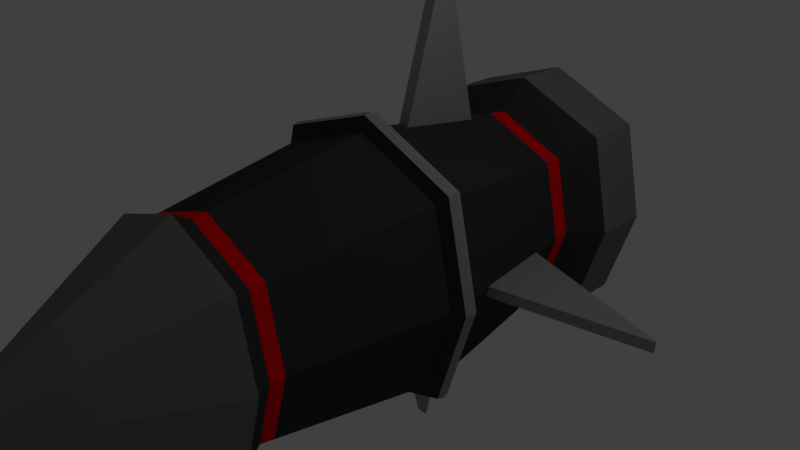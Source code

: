 # Source: Rocket.blend  (saved by Blender 2.79.0; exported with 4.5.12 LTS)
import bpy
from mathutils import Matrix  # noqa: F401  (used for matrix-valued properties, if any)

bpy.ops.wm.read_factory_settings(use_empty=True)
scene = bpy.context.scene
scene.name = 'Scene'

# ---- collections
col_collection_1 = bpy.data.collections.new('Collection 1'); scene.collection.children.link(col_collection_1)

# ---- materials (node trees are filled in below, after node groups)
mat_material_001 = bpy.data.materials.new('Material.001')
mat_material_001.alpha_threshold = 0.0
mat_material_001.use_transparent_shadow = False
mat_material_001.diffuse_color = (0.3185, 0.3185, 0.3185, 1.0)
mat_material_001.roughness = 0.5
mat_material_001.specular_intensity = 0.0
mat_material = bpy.data.materials.new('Material')
mat_material.alpha_threshold = 0.0
mat_material.use_transparent_shadow = False
mat_material.diffuse_color = (0.04696, 0.04696, 0.04696, 1.0)
mat_material.roughness = 0.5
mat_material.specular_intensity = 0.5368
mat_material.line_color = (0.0, 0.0, 0.0, 1.0)
mat_material_002 = bpy.data.materials.new('Material.002')
mat_material_002.alpha_threshold = 0.0
mat_material_002.use_transparent_shadow = False
mat_material_002.diffuse_color = (1.0, 0.0, 0.004053, 1.0)
mat_material_002.roughness = 0.5
mat_material_002.specular_intensity = 0.0
mat_material_003 = bpy.data.materials.new('Material.003')
mat_material_003.alpha_threshold = 0.0
mat_material_003.use_transparent_shadow = False
mat_material_003.diffuse_color = (0.1902, 0.1902, 0.1902, 1.0)
mat_material_003.roughness = 0.5

# ---- material node trees

# ---- world
world_world = bpy.data.worlds.new('World'); scene.world = world_world
world_world.color = (0.05088, 0.05088, 0.05088)
world_world.use_sun_shadow = False
world_world.sun_shadow_jitter_overblur = 0.0
world_world.cycles.sampling_method = 'MANUAL'

# ---- cameras
cam_camera = bpy.data.cameras.new('Camera')
cam_camera.clip_end = 100.0
cam_camera.lens = 35.0
cam_camera.sensor_width = 32.0
cam_camera.sensor_height = 18.0
cam_camera.ortho_scale = 7.314
cam_camera.dof.focus_distance = 0.0
cam_camera.dof.aperture_fstop = 128.0

# ---- lights
light_lamp = bpy.data.lights.new('Lamp', 'POINT')
light_lamp.transmission_factor = 0.0
light_lamp.cutoff_distance = 30.0
light_lamp.energy = 100.0
light_lamp.shadow_buffer_clip_start = 1.001
light_lamp.shadow_soft_size = 0.1
light_lamp.shadow_maximum_resolution = 0.006
light_lamp.use_absolute_resolution = True

# ---- meshes
me_cube_002 = bpy.data.meshes.new('Cube.002')
me_cube_002.from_pydata([(-1.0, -1.0, -0.1057), (-1.0, -1.0, 0.1057), (-1.0, 1.0, -0.1057), (-1.0, 1.0, 0.1057), (2.773, -0.01593, -0.1057), (2.773, -0.01593, 0.1057), (2.773, 0.01593, -0.1057), (2.773, 0.01593, 0.1057), (-1.611, 1.029, -0.4636), (-1.829, 1.029, -0.4636), (-1.611, -1.029, -0.4636), (-1.829, -1.029, -0.4636), (-1.611, 0.0164, -4.348), (-1.829, 0.0164, -4.348), (-1.611, -0.0164, -4.348), (-1.829, -0.0164, -4.348), (-1.611, -1.029, 1.491), (-1.829, -1.029, 1.491), (-1.611, 1.029, 1.491), (-1.829, 1.029, 1.491), (-1.611, -0.0164, 5.375), (-1.829, -0.0164, 5.375), (-1.611, 0.0164, 5.375), (-1.829, 0.0164, 5.375), (-2.899, 1.0, -0.1057), (-2.899, 1.0, 0.1057), (-2.899, -1.0, -0.1057), (-2.899, -1.0, 0.1057), (-6.673, 0.01593, -0.1057), (-6.673, 0.01593, 0.1057), (-6.673, -0.01593, -0.1057), (-6.673, -0.01593, 0.1057), (-3.13, -1.913, -1.33), (-3.13, 5.041, -1.33), (-0.324, 5.041, -1.33), (-0.324, -1.913, -1.33), (-3.13, -1.913, 1.476), (-3.13, 5.041, 1.476), (-0.324, 5.041, 1.476), (-0.324, -1.913, 1.476), (-1.727, -1.913, -1.871), (-1.727, 5.041, -1.871), (-1.727, -1.913, 2.018), (-1.727, 5.041, 2.018), (-3.502, -1.913, 0.07326), (-3.502, 5.041, 0.07326), (0.04768, 5.041, 0.07326), (0.04768, -1.913, 0.07326), (-1.727, -3.533, -2.447), (-1.727, 8.606, -0.3399), (-1.727, -2.449, -2.447), (0.09131, -2.449, -1.745), (-4.027, -2.449, 0.07326), (-3.545, -2.449, 1.892), (0.573, -2.449, 0.07326), (0.09131, -2.449, 1.892), (-1.727, -2.449, 2.593), (-3.545, -2.449, -1.745), (-1.727, -3.753, -1.597), (0.09131, -3.533, -1.745), (-4.027, -3.533, 0.07326), (-3.545, -3.533, 1.892), (0.573, -3.533, 0.07326), (0.09131, -3.533, 1.892), (-1.727, -3.533, 2.593), (-3.545, -3.533, -1.745), (-1.727, -2.438, -1.189), (-0.5217, -3.753, -1.132), (-3.252, -3.753, 0.07326), (-2.932, -3.753, 1.279), (-0.2024, -3.753, 0.07326), (-0.5217, -3.753, 1.279), (-1.727, -3.753, 1.744), (-2.932, -3.753, -1.132), (-1.727, -1.242, -1.189), (-0.8165, -2.438, -0.8372), (-2.879, -2.438, 0.07326), (-2.637, -2.438, 0.9837), (-0.5752, -2.438, 0.07326), (-0.8165, -2.438, 0.9837), (-1.727, -2.438, 1.335), (-2.637, -2.438, -0.8372), (-0.8165, -1.242, -0.8372), (-2.879, -1.242, 0.07326), (-2.637, -1.242, 0.9837), (-0.5752, -1.242, 0.07326), (-0.8165, -1.242, 0.9837), (-1.727, -1.242, 1.335), (-2.637, -1.242, -0.8372), (-1.727, -1.242, 0.07326), (-1.727, 5.354, -2.065), (-0.1842, 5.354, -1.469), (-3.678, 5.354, 0.07326), (-3.27, 5.354, 1.616), (0.2245, 5.354, 0.07326), (-0.1842, 5.354, 1.616), (-1.727, 5.354, 2.212), (-3.27, 5.354, -1.469), (-0.281, -1.53, -1.373), (-1.429, 8.606, -0.2248), (-2.104, 8.606, 0.07326), (-2.025, 8.606, 0.3713), (-1.35, 8.606, 0.07326), (-1.429, 8.606, 0.3713), (-1.727, 8.606, 0.4864), (-2.025, 8.606, -0.2248), (-1.727, 8.606, 0.07326), (-0.281, -1.53, 1.519), (-1.727, -1.53, -1.931), (0.1021, -1.53, 0.07326), (-3.173, -1.53, -1.373), (-3.173, -1.53, 1.519), (-1.727, -1.53, 2.077), (-3.556, -1.53, 0.07326), (-3.158, 4.788, -1.358), (-3.158, 4.788, 1.505), (-1.727, 4.788, 2.057), (-3.537, 4.788, 0.07326), (-0.2957, 4.788, -1.358), (-0.2957, 4.788, 1.505), (-1.727, 4.788, -1.911), (0.08354, 4.788, 0.07326), (0.04434, 1.758, -1.698), (0.04434, 1.758, 1.845), (-1.727, 1.758, -2.382), (0.5136, 1.758, 0.07326), (-3.498, 1.758, -1.698), (-3.498, 1.758, 1.845), (-1.727, 1.758, 2.528), (-3.967, 1.758, 0.07326), (-3.5, 1.386, -1.7), (-3.5, 1.386, 1.846), (-1.727, 1.386, 2.531), (-3.97, 1.386, 0.07326), (0.04614, 1.386, -1.7), (0.04614, 1.386, 1.846), (-1.727, 1.386, -2.384), (0.5159, 1.386, 0.07326), (-3.708, 1.449, -1.908), (-3.73, 1.566, -1.93), (0.2522, 1.694, -1.906), (0.2765, 1.566, -1.93), (-3.708, 1.449, 2.054), (-3.73, 1.566, 2.077), (0.2522, 1.694, 2.052), (0.2765, 1.566, 2.077), (-1.727, 1.449, 2.819), (-1.727, 1.566, 2.85), (-1.727, 1.694, -2.67), (-1.727, 1.566, -2.704), (0.7766, 1.694, 0.07326), (0.8073, 1.566, 0.07326), (-4.233, 1.449, 0.07326), (-4.261, 1.566, 0.07326), (-3.706, 1.694, -1.906), (-3.706, 1.694, 2.052), (-1.727, 1.694, 2.816), (-4.23, 1.694, 0.07326), (0.2542, 1.449, -1.908), (0.2542, 1.449, 2.054), (-1.727, 1.449, -2.673), (0.7791, 1.449, 0.07326)], [], [(0, 1, 3, 2), (2, 3, 7, 6), (6, 7, 5, 4), (4, 5, 1, 0), (2, 6, 4, 0), (7, 3, 1, 5), (8, 9, 11, 10), (10, 11, 15, 14), (14, 15, 13, 12), (12, 13, 9, 8), (10, 14, 12, 8), (15, 11, 9, 13), (16, 17, 19, 18), (18, 19, 23, 22), (22, 23, 21, 20), (20, 21, 17, 16), (18, 22, 20, 16), (23, 19, 17, 21), (24, 25, 27, 26), (26, 27, 31, 30), (30, 31, 29, 28), (28, 29, 25, 24), (26, 30, 28, 24), (31, 27, 25, 29), (120, 41, 34, 118), (116, 119, 38, 43), (117, 115, 37, 45), (38, 46, 94, 95), (109, 107, 39, 47), (40, 35, 51, 50), (32, 40, 50, 57), (43, 38, 95, 96), (115, 116, 43, 37), (114, 33, 41, 120), (33, 45, 92, 97), (35, 47, 54, 51), (42, 36, 53, 56), (98, 109, 47, 35), (34, 41, 90, 91), (114, 117, 45, 33), (52, 57, 65, 60), (50, 51, 59, 48), (54, 55, 63, 62), (57, 50, 48, 65), (36, 44, 52, 53), (44, 32, 57, 52), (39, 42, 56, 55), (47, 39, 55, 54), (48, 59, 67, 58), (62, 63, 71, 70), (65, 48, 58, 73), (59, 62, 70, 67), (56, 53, 61, 64), (55, 56, 64, 63), (53, 52, 60, 61), (51, 54, 62, 59), (67, 70, 78, 75), (69, 68, 76, 77), (71, 72, 80, 79), (72, 69, 77, 80), (60, 65, 73, 68), (64, 61, 69, 72), (63, 64, 72, 71), (61, 60, 68, 69), (79, 80, 87, 86), (80, 77, 84, 87), (76, 81, 88, 83), (66, 75, 82, 74), (73, 58, 66, 81), (70, 71, 79, 78), (58, 67, 75, 66), (68, 73, 81, 76), (89, 74, 82, 85), (83, 88, 74, 89), (84, 83, 89, 87), (87, 89, 85, 86), (77, 76, 83, 84), (75, 78, 85, 82), (81, 66, 74, 88), (78, 79, 86, 85), (135, 137, 161, 159), (123, 128, 156, 144), (130, 133, 152, 138), (124, 122, 140, 148), (136, 130, 138, 160), (122, 125, 150, 140), (131, 132, 146, 142), (125, 123, 144, 150), (92, 93, 101, 100), (96, 95, 103, 104), (93, 96, 104, 101), (97, 92, 100, 105), (37, 43, 96, 93), (45, 37, 93, 92), (41, 33, 97, 90), (46, 34, 91, 94), (106, 104, 103, 102), (100, 101, 104, 106), (105, 100, 106, 49), (49, 106, 102, 99), (94, 91, 99, 102), (90, 97, 105, 49), (95, 94, 102, 103), (91, 90, 49, 99), (40, 108, 98, 35), (42, 39, 107, 112), (44, 36, 111, 113), (36, 42, 112, 111), (32, 110, 108, 40), (32, 44, 113, 110), (134, 137, 109, 98), (137, 135, 107, 109), (46, 38, 119, 121), (34, 46, 121, 118), (126, 129, 117, 114), (126, 114, 120, 124), (127, 128, 116, 115), (129, 127, 115, 117), (128, 123, 119, 116), (124, 120, 118, 122), (133, 131, 142, 152), (129, 126, 154, 157), (132, 135, 159, 146), (126, 124, 148, 154), (134, 136, 160, 158), (128, 127, 155, 156), (121, 119, 123, 125), (118, 121, 125, 122), (137, 134, 158, 161), (127, 129, 157, 155), (108, 136, 134, 98), (112, 107, 135, 132), (113, 111, 131, 133), (111, 112, 132, 131), (110, 130, 136, 108), (110, 113, 133, 130), (138, 152, 153, 139), (140, 150, 151, 141), (138, 139, 149, 160), (142, 146, 147, 143), (150, 144, 145, 151), (152, 142, 143, 153), (146, 159, 145, 147), (160, 149, 141, 158), (149, 148, 140, 141), (147, 145, 144, 156), (153, 143, 155, 157), (143, 147, 156, 155), (139, 154, 148, 149), (139, 153, 157, 154), (151, 145, 159, 161), (141, 151, 161, 158)])
me_cube_002.polygons.foreach_set('material_index', [0, 0, 0, 0, 0, 0, 0, 0, 0, 0, 0, 0, 0, 0, 0, 0, 0, 0, 0, 0, 0, 0, 0, 0, 2, 2, 2, 1, 2, 1, 1, 1, 2, 2, 1, 1, 1, 2, 1, 2, 3, 3, 3, 3, 1, 1, 1, 1, 3, 3, 3, 3, 3, 3, 3, 3, 1, 1, 1, 1, 3, 3, 3, 3, 1, 1, 1, 1, 1, 1, 1, 1, 0, 0, 0, 0, 1, 1, 1, 1, 1, 1, 1, 1, 1, 1, 1, 1, 3, 3, 3, 3, 1, 1, 1, 1, 3, 3, 3, 3, 3, 3, 3, 3, 2, 2, 2, 2, 2, 2, 1, 1, 2, 2, 1, 1, 1, 1, 1, 1, 1, 1, 1, 1, 1, 1, 1, 1, 1, 1, 1, 1, 1, 1, 1, 1, 0, 0, 0, 0, 0, 0, 0, 0, 0, 0, 0, 0, 0, 0, 0, 0])
me_cube_002.materials.append(mat_material_001)
me_cube_002.materials.append(mat_material)
me_cube_002.materials.append(mat_material_002)
me_cube_002.materials.append(mat_material_003)
me_cube_002.use_remesh_preserve_volume = False
me_cube_002.use_remesh_preserve_attributes = False
me_cube_002.use_mirror_vertex_groups = False
me_cube_002.update()

# ---- objects
ob_cube_002 = bpy.data.objects.new('Cube.002', me_cube_002)
ob_lamp = bpy.data.objects.new('Lamp', light_lamp)
ob_camera = bpy.data.objects.new('Camera', cam_camera)

# ---- transforms, parenting, visibility, modifiers, constraints
ob_cube_002.location = (-1.231, 1.115, -0.05222)
ob_cube_002.rotation_euler = (-1.916e-08, -6.317, 3.142)
ob_cube_002.scale = (0.7128, 0.7128, 0.7128)
ob_cube_002.lineart.crease_threshold = 0.0
ob_lamp.location = (4.076, 1.005, 5.904)
ob_lamp.rotation_euler = (0.6503, 0.05522, 1.866)
ob_lamp.lock_rotations_4d = False
ob_lamp.empty_display_type = 'ARROWS'
ob_lamp.color = (0.0, 0.0, 0.0, 0.0)
ob_lamp.lineart.crease_threshold = 0.0
ob_camera.location = (7.481, -6.508, 5.344)
ob_camera.rotation_euler = (1.109, 0.0, 0.8149)
ob_camera.lock_rotations_4d = False
ob_camera.empty_display_type = 'ARROWS'
ob_camera.color = (0.0, 0.0, 0.0, 0.0)
ob_camera.display_type = 'WIRE'
ob_camera.lineart.crease_threshold = 0.0

# ---- collection membership
col_collection_1.objects.link(ob_cube_002)
col_collection_1.objects.link(ob_lamp)
col_collection_1.objects.link(ob_camera)

# ---- scene / render settings (as saved in the file)
scene.camera = ob_camera
scene.frame_start = 1; scene.frame_end = 30; scene.frame_set(30)
scene.render.engine = 'BLENDER_EEVEE_NEXT'
scene.render.resolution_percentage = 50
scene.render.dither_intensity = 0.0
scene.cycles.use_denoising = False
scene.cycles.samples = 128
scene.cycles.sampling_pattern = 'TABULATED_SOBOL'
scene.cycles.use_adaptive_sampling = False
scene.cycles.use_light_tree = False
scene.cycles.blur_glossy = 0.0
scene.cycles.sample_clamp_indirect = 0.0
scene.view_settings.view_transform = 'Standard'
bpy.context.view_layer.update()
